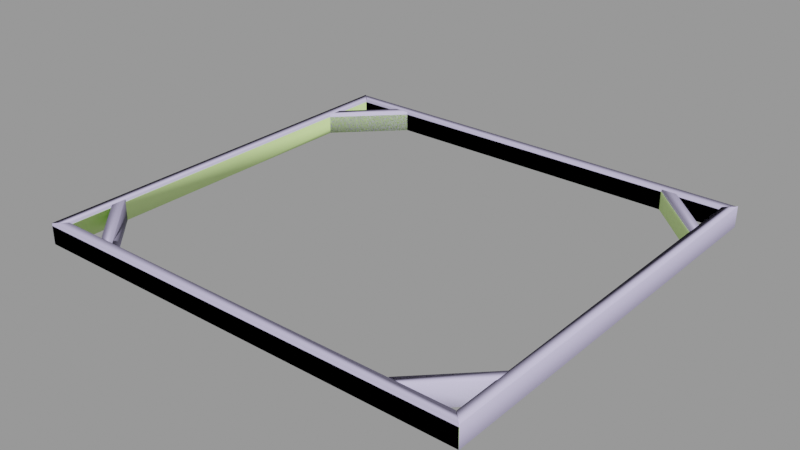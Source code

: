 # Source: crane_platform001b.blend  (saved by Blender 2.92.15; exported with 4.5.12 LTS)
import bpy
from mathutils import Matrix  # noqa: F401  (used for matrix-valued properties, if any)

bpy.ops.wm.read_factory_settings(use_empty=True)
scene = bpy.context.scene
scene.name = 'crane_platform001b.qc'

# ---- collections
col_crane_platform001b = bpy.data.collections.new('crane_platform001b'); scene.collection.children.link(col_crane_platform001b)

# ---- materials (node trees are filled in below, after node groups)
mat_crane_platform001 = bpy.data.materials.new('crane_platform001')
mat_crane_platform001.use_transparent_shadow = False
mat_crane_platform001.diffuse_color = (0.723, 0.9869, 0.4004, 1.0)
mat_phy = bpy.data.materials.new('  phy')
mat_phy.use_transparent_shadow = False
mat_phy.diffuse_color = (0.6679, 0.6177, 0.9139, 1.0)

# ---- material node trees

# ---- meshes
me_crane_platform001b_reference = bpy.data.meshes.new('crane_platform001b_reference')
me_crane_platform001b_reference.from_pydata([(162.0, -104.7, -16.0), (162.0, -116.0, -16.0), (116.7, -150.0, -16.0), (128.0, -150.0, -16.0), (-162.0, 150.0, -2.0), (-162.0, -7e-06, -2.0), (-162.0, 150.0, -6.667), (-162.0, 150.0, -11.33), (-162.0, -150.0, -16.0), (-162.0, -5e-06, -16.0), (-162.0, -150.0, -2.0), (-162.0, 150.0, -16.0), (7e-06, -150.0, -16.0), (7e-06, -150.0, -2.0), (162.0, -150.0, -2.0), (162.0, -150.0, -16.0), (-116.7, -150.0, -2.0), (-162.0, -104.7, -2.0), (-128.0, -150.0, -2.0), (-162.0, -116.0, -2.0), (-162.0, 104.7, -2.0), (-116.7, 150.0, -2.0), (-162.0, 116.0, -2.0), (-128.0, 150.0, -2.0), (116.7, 150.0, -2.0), (162.0, 104.7, -2.0), (128.0, 150.0, -2.0), (162.0, 116.0, -2.0), (162.0, -104.7, -2.0), (116.7, -150.0, -2.0), (162.0, -116.0, -2.0), (128.0, -150.0, -2.0), (116.7, 150.0, -16.0), (162.0, 104.7, -16.0), (128.0, 150.0, -16.0), (162.0, 116.0, -16.0), (-162.0, 104.7, -16.0), (-116.7, 150.0, -16.0), (-162.0, 116.0, -16.0), (-128.0, 150.0, -16.0), (-116.7, -150.0, -16.0), (-162.0, -104.7, -16.0), (-128.0, -150.0, -16.0), (-162.0, -116.0, -16.0), (-170.0, -158.0, -2.0), (-170.0, -7e-06, -2.0), (-170.0, -158.0, -16.0), (-170.0, -6e-06, -16.0), (-170.0, 158.0, -2.0), (-170.0, 158.0, -16.0), (162.0, 150.0, -2.0), (-7e-06, 150.0, -2.0), (162.0, 150.0, -16.0), (-7e-06, 150.0, -16.0), (170.0, -158.0, -2.0), (7e-06, -158.0, -16.0), (170.0, -158.0, -16.0), (7e-06, -158.0, -2.0), (-162.0, 116.0, -11.33), (-128.0, 150.0, -11.33), (-128.0, 150.0, -6.667), (-162.0, 116.0, -6.667), (170.0, 158.0, -16.0), (-7e-06, 158.0, -2.0), (170.0, 158.0, -2.0), (-7e-06, 158.0, -16.0), (162.0, 9e-06, -16.0), (170.0, 9e-06, -16.0), (170.0, 8e-06, -2.0), (162.0, 104.8, -2.0), (162.0, 7e-06, -2.0)], [], [(0, 1, 2), (1, 3, 2), (4, 5, 6), (6, 5, 7), (8, 9, 10), (10, 9, 5), (5, 9, 7), (9, 11, 7), (12, 8, 10), (13, 12, 10), (14, 12, 13), (15, 12, 14), (16, 17, 18), (17, 19, 18), (20, 21, 22), (23, 22, 21), (24, 25, 26), (25, 27, 26), (28, 29, 30), (29, 31, 30), (24, 32, 25), (32, 33, 25), (34, 26, 35), (26, 27, 35), (32, 34, 33), (34, 35, 33), (20, 36, 21), (36, 37, 21), (36, 38, 37), (38, 39, 37), (16, 40, 17), (40, 41, 17), (42, 18, 43), (18, 19, 43), (40, 42, 41), (42, 43, 41), (28, 0, 29), (0, 2, 29), (1, 30, 3), (30, 31, 3), (44, 45, 46), (45, 47, 46), (48, 47, 45), (49, 47, 48), (50, 51, 52), (52, 51, 53), (53, 51, 11), (51, 7, 11), (6, 7, 51), (4, 6, 51), (54, 55, 56), (54, 57, 55), (55, 57, 44), (44, 46, 55), (38, 58, 39), (58, 59, 39), (60, 59, 58), (61, 60, 58), (23, 60, 61), (22, 23, 61), (62, 63, 64), (62, 65, 63), (63, 65, 49), (49, 48, 63), (8, 47, 9), (47, 49, 9), (11, 9, 49), (49, 53, 11), (49, 65, 53), (53, 65, 62), (62, 52, 53), (62, 66, 52), (67, 66, 62), (15, 66, 67), (56, 15, 67), (15, 56, 55), (55, 12, 15), (8, 12, 55), (8, 55, 46), (46, 47, 8), (44, 10, 45), (10, 5, 45), (5, 4, 45), (48, 45, 4), (48, 4, 63), (4, 51, 63), (51, 50, 63), (64, 63, 50), (64, 50, 68), (50, 69, 68), (69, 70, 68), (70, 14, 68), (54, 68, 14), (54, 14, 57), (14, 13, 57), (13, 10, 57), (44, 57, 10), (15, 14, 66), (14, 70, 66), (70, 69, 66), (66, 69, 50), (52, 66, 50), (56, 68, 54), (67, 68, 56), (64, 68, 67), (62, 64, 67)])
me_crane_platform001b_reference.polygons.foreach_set('use_smooth', [True] * 106)
_k = set([(0, 29), (3, 30), (4, 5), (4, 51), (5, 10), (10, 13), (13, 14), (14, 70), (16, 17), (17, 40), (18, 19), (18, 43), (20, 21), (21, 36), (22, 23), (24, 25), (25, 32), (26, 27), (26, 35), (28, 29), (30, 31), (44, 45), (44, 57), (45, 48), (48, 63), (50, 51), (50, 69), (54, 57), (54, 68), (63, 64), (64, 68), (69, 70)])
me_crane_platform001b_reference.attributes.new('sharp_edge', 'BOOLEAN', 'EDGE').data.foreach_set('value', [ (min(e.vertices), max(e.vertices)) in _k for e in me_crane_platform001b_reference.edges])
_uv = me_crane_platform001b_reference.uv_layers.new(name='UVMap')
_uv.uv.foreach_set('vector', [0.9767, 0.4877, 0.9767, 0.5031, 0.915, 0.5495, 0.9767, 0.5031, 0.9304, 0.5495, 0.915, 0.5495, 0.4677, 0.4556, 0.2361, 0.4556, 0.4677, 0.4483, 0.4677, 0.4483, 0.2361, 0.4556, 0.4677, 0.4411, 0.004552, 0.4339, 0.2361, 0.4339, 0.004552, 0.4556, 0.004552, 0.4556, 0.2361, 0.4339, 0.2361, 0.4556, 0.2361, 0.4556, 0.2361, 0.4339, 0.4677, 0.4411, 0.2361, 0.4339, 0.4677, 0.4339, 0.4677, 0.4411, 0.2361, 0.4125, 0.4677, 0.4125, 0.4677, 0.4325, 0.2361, 0.4325, 0.2361, 0.4125, 0.4677, 0.4325, 0.004552, 0.4325, 0.2361, 0.4125, 0.2361, 0.4325, 0.004552, 0.4125, 0.2361, 0.4125, 0.004552, 0.4325, 0.975, 0.1978, 0.9155, 0.1407, 0.975, 0.1835, 0.9155, 0.1407, 0.9304, 0.1407, 0.975, 0.1835, 0.5947, 0.1407, 0.5352, 0.1978, 0.5798, 0.1407, 0.5352, 0.1835, 0.5798, 0.1407, 0.5352, 0.1978, 0.5352, 0.4918, 0.5947, 0.5489, 0.5352, 0.5061, 0.5947, 0.5489, 0.5798, 0.5489, 0.5352, 0.5061, 0.9155, 0.5489, 0.975, 0.4918, 0.9304, 0.5489, 0.975, 0.4918, 0.975, 0.5061, 0.9304, 0.5489, 0.5989, 0.2285, 0.5989, 0.2074, 0.6956, 0.2285, 0.5989, 0.2074, 0.6956, 0.2074, 0.6956, 0.2285, 0.6711, 0.2294, 0.6711, 0.2504, 0.599, 0.2294, 0.6711, 0.2504, 0.599, 0.2504, 0.599, 0.2294, 0.915, 0.1408, 0.9304, 0.1408, 0.9767, 0.2025, 0.9304, 0.1408, 0.9767, 0.1871, 0.9767, 0.2025, 0.5989, 0.1634, 0.5989, 0.1422, 0.6956, 0.1634, 0.5989, 0.1422, 0.6956, 0.1422, 0.6956, 0.1634, 0.5353, 0.2025, 0.5353, 0.1871, 0.597, 0.1408, 0.5353, 0.1871, 0.5816, 0.1408, 0.597, 0.1408, 0.5989, 0.1852, 0.5989, 0.164, 0.6956, 0.1852, 0.5989, 0.164, 0.6956, 0.164, 0.6956, 0.1852, 0.6711, 0.2725, 0.6711, 0.2935, 0.599, 0.2725, 0.6711, 0.2935, 0.599, 0.2935, 0.599, 0.2725, 0.597, 0.5495, 0.5816, 0.5495, 0.5353, 0.4877, 0.5816, 0.5495, 0.5353, 0.5031, 0.5353, 0.4877, 0.5989, 0.2068, 0.5989, 0.1857, 0.6956, 0.2068, 0.5989, 0.1857, 0.6956, 0.1857, 0.6956, 0.2068, 0.6711, 0.2511, 0.6711, 0.2721, 0.599, 0.2511, 0.6711, 0.2721, 0.599, 0.2721, 0.599, 0.2511, 0.4677, 0.518, 0.2361, 0.518, 0.4677, 0.4975, 0.2361, 0.518, 0.2361, 0.4975, 0.4677, 0.4975, 0.004552, 0.518, 0.2361, 0.4975, 0.2361, 0.518, 0.004552, 0.4975, 0.2361, 0.4975, 0.004552, 0.518, 0.4677, 0.3862, 0.2361, 0.3862, 0.4677, 0.3662, 0.4677, 0.3662, 0.2361, 0.3862, 0.2361, 0.3662, 0.2361, 0.3662, 0.2361, 0.3862, 0.004552, 0.3662, 0.2361, 0.3862, 0.004552, 0.3728, 0.004552, 0.3662, 0.004552, 0.3795, 0.004552, 0.3728, 0.2361, 0.3862, 0.004552, 0.3862, 0.004552, 0.3795, 0.2361, 0.3862, 0.4677, 0.4761, 0.2361, 0.457, 0.4677, 0.457, 0.4677, 0.4761, 0.2361, 0.4761, 0.2361, 0.457, 0.2361, 0.457, 0.2361, 0.4761, 0.004552, 0.4761, 0.004552, 0.4761, 0.004552, 0.457, 0.2361, 0.457, 0.6711, 0.294, 0.6711, 0.301, 0.599, 0.294, 0.6711, 0.301, 0.599, 0.301, 0.599, 0.294, 0.599, 0.308, 0.599, 0.301, 0.6711, 0.301, 0.6711, 0.308, 0.599, 0.308, 0.6711, 0.301, 0.599, 0.315, 0.599, 0.308, 0.6711, 0.308, 0.6711, 0.315, 0.599, 0.315, 0.6711, 0.308, 0.004552, 0.4772, 0.2361, 0.4963, 0.004552, 0.4963, 0.004552, 0.4772, 0.2361, 0.4772, 0.2361, 0.4963, 0.2361, 0.4963, 0.2361, 0.4772, 0.4677, 0.4772, 0.4677, 0.4772, 0.4677, 0.4963, 0.2361, 0.4963, 0.5353, 0.5495, 0.5244, 0.3451, 0.5353, 0.3451, 0.5244, 0.3451, 0.5244, 0.1299, 0.5353, 0.3451, 0.5353, 0.1408, 0.5353, 0.3451, 0.5244, 0.1299, 0.5244, 0.1299, 0.756, 0.1408, 0.5353, 0.1408, 0.5244, 0.1299, 0.756, 0.1299, 0.756, 0.1408, 0.756, 0.1408, 0.756, 0.1299, 0.9876, 0.1299, 0.9876, 0.1299, 0.9767, 0.1408, 0.756, 0.1408, 0.9876, 0.1299, 0.9767, 0.3451, 0.9767, 0.1408, 0.9876, 0.3451, 0.9767, 0.3451, 0.9876, 0.1299, 0.9767, 0.5495, 0.9767, 0.3451, 0.9876, 0.3451, 0.9876, 0.5604, 0.9767, 0.5495, 0.9876, 0.3451, 0.9767, 0.5495, 0.9876, 0.5604, 0.756, 0.5604, 0.756, 0.5604, 0.756, 0.5495, 0.9767, 0.5495, 0.5353, 0.5495, 0.756, 0.5495, 0.756, 0.5604, 0.5353, 0.5495, 0.756, 0.5604, 0.5244, 0.5604, 0.5244, 0.5604, 0.5244, 0.3451, 0.5353, 0.5495, 0.9855, 0.1306, 0.975, 0.1407, 0.7321, 0.1306, 0.975, 0.1407, 0.7321, 0.1407, 0.7321, 0.1306, 0.7321, 0.1407, 0.5352, 0.1407, 0.7321, 0.1306, 0.5247, 0.1306, 0.7321, 0.1306, 0.5352, 0.1407, 0.5247, 0.1306, 0.5352, 0.1407, 0.5247, 0.3448, 0.5352, 0.1407, 0.5352, 0.3448, 0.5247, 0.3448, 0.5352, 0.3448, 0.5352, 0.5489, 0.5247, 0.3448, 0.5247, 0.559, 0.5247, 0.3448, 0.5352, 0.5489, 0.5247, 0.559, 0.5352, 0.5489, 0.7321, 0.559, 0.5352, 0.5489, 0.5946, 0.5489, 0.7321, 0.559, 0.5946, 0.5489, 0.7321, 0.5489, 0.7321, 0.559, 0.7321, 0.5489, 0.975, 0.5489, 0.7321, 0.559, 0.9855, 0.559, 0.7321, 0.559, 0.975, 0.5489, 0.9855, 0.559, 0.975, 0.5489, 0.9855, 0.3448, 0.975, 0.5489, 0.975, 0.3448, 0.9855, 0.3448, 0.975, 0.3448, 0.975, 0.1407, 0.9855, 0.3448, 0.9855, 0.1306, 0.9855, 0.3448, 0.975, 0.1407, 0.4677, 0.3886, 0.4677, 0.4102, 0.2361, 0.3886, 0.4677, 0.4102, 0.2361, 0.4102, 0.2361, 0.3886, 0.2361, 0.4102, 0.0744, 0.4102, 0.2361, 0.3886, 0.2361, 0.3886, 0.0744, 0.4102, 0.004552, 0.4102, 0.004552, 0.3886, 0.2361, 0.3886, 0.004552, 0.4102, 0.004552, 0.5196, 0.2361, 0.5401, 0.004552, 0.5401, 0.2361, 0.5196, 0.2361, 0.5401, 0.004552, 0.5196, 0.4677, 0.5401, 0.2361, 0.5401, 0.2361, 0.5196, 0.4677, 0.5196, 0.4677, 0.5401, 0.2361, 0.5196])
me_crane_platform001b_reference.materials.append(mat_crane_platform001)
me_crane_platform001b_reference.use_remesh_fix_poles = True
me_crane_platform001b_reference.use_remesh_preserve_attributes = False
me_crane_platform001b_reference.use_mirror_vertex_groups = False
me_crane_platform001b_reference.update()
me_crane_platform001b_reference.normals_split_custom_set([tuple(v) for v in zip(*[iter([-0.4999, 0.5, -0.7072, 0.5, -0.5, -0.7071, -0.5, 0.5, -0.7071, 0.5, -0.5, -0.7071, 0.5, -0.5, -0.7071, -0.5, 0.5, -0.7071, 0.7071, -0.7071, 0.0, 1.0, 2.619e-08, 0.0, 0.7071, -0.7071, 0.0, 0.7071, -0.7071, 0.0, 1.0, 2.619e-08, 0.0, 0.7071, -0.7071, 0.0, 0.3015, 0.3015, -0.9045, 0.7071, 8.07e-08, -0.7071, 0.7071, 0.7071, 0.0, 0.7071, 0.7071, 0.0, 0.7071, 8.07e-08, -0.7071, 1.0, 2.619e-08, 0.0, 1.0, 2.619e-08, 0.0, 0.7071, 8.07e-08, -0.7071, 0.7071, -0.7071, 0.0, 0.7071, 8.07e-08, -0.7071, 0.4083, -0.4083, -0.8165, 0.7071, -0.7071, 0.0, 1.517e-05, 0.8944, -0.4472, 0.3015, 0.3015, -0.9045, 0.7071, 0.7071, 0.0, 0.0, 1.0, 0.0, 1.517e-05, 0.8944, -0.4472, 0.7071, 0.7071, 0.0, -0.7071, 0.7071, 0.0, 1.517e-05, 0.8944, -0.4472, 0.0, 1.0, 0.0, -0.3015, 0.3015, -0.9045, 1.517e-05, 0.8944, -0.4472, -0.7071, 0.7071, 0.0, 0.0, -8.945e-08, 1.0, 9.754e-08, -1.613e-08, 1.0, 7.155e-09, -8.407e-08, 1.0, 9.754e-08, -1.613e-08, 1.0, 1.19e-07, 0.0, 1.0, 7.155e-09, -8.407e-08, 1.0, -8.929e-08, 0.0, 1.0, -1.61e-08, -9.483e-08, 1.0, -8.392e-08, -6.956e-09, 1.0, 0.0, -1.157e-07, 1.0, -8.392e-08, -6.956e-09, 1.0, -1.61e-08, -9.483e-08, 1.0, 0.0, -8.681e-08, 1.0, 9.754e-08, -1.566e-08, 1.0, 7.155e-09, -8.16e-08, 1.0, 9.754e-08, -1.566e-08, 1.0, 1.19e-07, 0.0, 1.0, 7.155e-09, -8.16e-08, 1.0, -8.929e-08, 0.0, 1.0, -1.61e-08, -9.771e-08, 1.0, -8.392e-08, -7.167e-09, 1.0, -1.61e-08, -9.771e-08, 1.0, 0.0, -1.192e-07, 1.0, -8.392e-08, -7.167e-09, 1.0, -0.7071, -0.7071, 0.0, -0.5, -0.5, -0.7071, -0.7071, -0.7071, 0.0, -0.5, -0.4999, -0.7072, -0.5, -0.5, -0.7071, -0.7071, -0.7071, 0.0, 0.5, 0.5, -0.7071, 0.7071, 0.7071, 0.0, 0.5, 0.5, -0.7071, 0.7071, 0.7071, 0.0, 0.7071, 0.7071, 0.0, 0.5, 0.5, -0.7071, -0.5, -0.4999, -0.7072, 0.5, 0.5, -0.7071, -0.5, -0.5, -0.7071, 0.5, 0.5, -0.7071, 0.5, 0.5, -0.7071, -0.5, -0.5, -0.7071, 0.7071, -0.7071, 0.0, 0.5, -0.5, -0.7071, 0.7071, -0.7071, 0.0, 0.4999, -0.5, -0.7072, 0.5, -0.5, -0.7071, 0.7071, -0.7071, 0.0, 0.4999, -0.5, -0.7072, -0.5, 0.5, -0.7071, 0.5, -0.5, -0.7071, -0.5, 0.5, -0.7071, -0.5, 0.5, -0.7071, 0.5, -0.5, -0.7071, 0.7071, 0.7071, 0.0, 0.5, 0.5, -0.7071, 0.7071, 0.7071, 0.0, 0.5, 0.4999, -0.7072, 0.5, 0.5, -0.7071, 0.7071, 0.7071, 0.0, -0.5, -0.5, -0.7071, -0.7071, -0.7071, 0.0, -0.5, -0.5, -0.7071, -0.7071, -0.7071, 0.0, -0.7071, -0.7071, 0.0, -0.5, -0.5, -0.7071, 0.5, 0.4999, -0.7072, -0.5, -0.5, -0.7071, 0.5, 0.5, -0.7071, -0.5, -0.5, -0.7071, -0.5, -0.5, -0.7071, 0.5, 0.5, -0.7071, -0.7071, 0.7071, 0.0, -0.5, 0.5, -0.7071, -0.7071, 0.7071, 0.0, -0.4999, 0.5, -0.7072, -0.5, 0.5, -0.7071, -0.7071, 0.7071, 0.0, 0.5, -0.5, -0.7071, 0.7071, -0.7071, 0.0, 0.5, -0.5, -0.7071, 0.7071, -0.7071, 0.0, 0.7071, -0.7071, 0.0, 0.5, -0.5, -0.7071, -0.4472, -0.8944, -1.217e-08, -1.0, 3.906e-08, 0.0, -0.4083, -0.4082, -0.8165, -1.0, 3.906e-08, 0.0, -0.7071, 8.636e-08, -0.7071, -0.4083, -0.4082, -0.8165, -0.7071, 0.7071, 0.0, -0.7071, 8.636e-08, -0.7071, -1.0, 3.906e-08, 0.0, -0.2672, 0.5345, -0.8018, -0.7071, 8.636e-08, -0.7071, -0.7071, 0.7071, 0.0, -0.7071, -0.7071, 0.0, 4.451e-08, -1.0, 0.0, -0.4083, -0.4083, -0.8165, -0.4083, -0.4083, -0.8165, 4.451e-08, -1.0, 0.0, -9.329e-06, -0.5547, -0.832, -9.329e-06, -0.5547, -0.832, 4.451e-08, -1.0, 0.0, 0.4083, -0.4083, -0.8165, 4.451e-08, -1.0, 0.0, 0.7071, -0.7071, 0.0, 0.4083, -0.4083, -0.8165, 0.7071, -0.7071, 0.0, 0.7071, -0.7071, 0.0, 4.451e-08, -1.0, 0.0, 0.7071, -0.7071, 0.0, 0.7071, -0.7071, 0.0, 4.451e-08, -1.0, 0.0, 0.4472, -0.8944, 0.0, 1.66e-09, -0.7071, -0.7071, 0.4083, -0.4082, -0.8165, 0.4472, -0.8944, 0.0, 0.0, -1.0, 0.0, 1.66e-09, -0.7071, -0.7071, 1.66e-09, -0.7071, -0.7071, 0.0, -1.0, 0.0, -0.4472, -0.8944, -1.217e-08, -0.4472, -0.8944, -1.217e-08, -0.4083, -0.4082, -0.8165, 1.66e-09, -0.7071, -0.7071, -0.5, 0.5, -0.7071, -0.7071, 0.7071, 0.0, -0.5, 0.5, -0.7071, -0.7071, 0.7071, 0.0, -0.7071, 0.7071, 0.0, -0.5, 0.5, -0.7071, -0.7071, 0.7071, 0.0, -0.7071, 0.7071, 0.0, -0.7071, 0.7071, 0.0, -0.7071, 0.7071, 0.0, -0.7071, 0.7071, 0.0, -0.7071, 0.7071, 0.0, -0.7071, 0.7071, 0.0, -0.7071, 0.7071, 0.0, -0.7071, 0.7071, 0.0, -0.7071, 0.7071, 0.0, -0.7071, 0.7071, 0.0, -0.7071, 0.7071, 0.0, 0.2673, 0.5345, -0.8018, -4.253e-08, 1.0, 0.0, 0.7071, 0.7071, 0.0, 0.2673, 0.5345, -0.8018, -3.173e-08, 0.7071, -0.7071, -4.253e-08, 1.0, 0.0, -4.253e-08, 1.0, 0.0, -3.173e-08, 0.7071, -0.7071, -0.2672, 0.5345, -0.8018, -0.2672, 0.5345, -0.8018, -0.7071, 0.7071, 0.0, -4.253e-08, 1.0, 0.0, 0.3015, 0.3015, -0.9045, -0.7071, 8.636e-08, -0.7071, 0.7071, 8.07e-08, -0.7071, -0.7071, 8.636e-08, -0.7071, -0.2672, 0.5345, -0.8018, 0.7071, 8.07e-08, -0.7071, 0.4083, -0.4083, -0.8165, 0.7071, 8.07e-08, -0.7071, -0.2672, 0.5345, -0.8018, -0.2672, 0.5345, -0.8018, -9.329e-06, -0.5547, -0.832, 0.4083, -0.4083, -0.8165, -0.2672, 0.5345, -0.8018, -3.173e-08, 0.7071, -0.7071, -9.329e-06, -0.5547, -0.832, -9.329e-06, -0.5547, -0.832, -3.173e-08, 0.7071, -0.7071, 0.2673, 0.5345, -0.8018, 0.2673, 0.5345, -0.8018, -0.4083, -0.4083, -0.8165, -9.329e-06, -0.5547, -0.832, 0.2673, 0.5345, -0.8018, -0.7071, -3.843e-08, -0.7071, -0.4083, -0.4083, -0.8165, 0.7071, 5.709e-08, -0.7071, -0.7071, -3.843e-08, -0.7071, 0.2673, 0.5345, -0.8018, -0.3015, 0.3015, -0.9045, -0.7071, -3.843e-08, -0.7071, 0.7071, 5.709e-08, -0.7071, 0.4083, -0.4082, -0.8165, -0.3015, 0.3015, -0.9045, 0.7071, 5.709e-08, -0.7071, -0.3015, 0.3015, -0.9045, 0.4083, -0.4082, -0.8165, 1.66e-09, -0.7071, -0.7071, 1.66e-09, -0.7071, -0.7071, 1.517e-05, 0.8944, -0.4472, -0.3015, 0.3015, -0.9045, 0.3015, 0.3015, -0.9045, 1.517e-05, 0.8944, -0.4472, 1.66e-09, -0.7071, -0.7071, 0.3015, 0.3015, -0.9045, 1.66e-09, -0.7071, -0.7071, -0.4083, -0.4082, -0.8165, -0.4083, -0.4082, -0.8165, -0.7071, 8.636e-08, -0.7071, 0.3015, 0.3015, -0.9045, 4.829e-08, -4.451e-08, 1.0, 4.72e-08, -4.457e-08, 1.0, 0.0, -9.322e-08, 1.0, 4.72e-08, -4.457e-08, 1.0, 0.0, -9.338e-08, 1.0, 0.0, -9.322e-08, 1.0, 0.0, -9.338e-08, 1.0, -4.72e-08, -4.419e-08, 1.0, 0.0, -9.322e-08, 1.0, -4.829e-08, -4.414e-08, 1.0, 0.0, -9.322e-08, 1.0, -4.72e-08, -4.419e-08, 1.0, -4.829e-08, -4.414e-08, 1.0, -4.72e-08, -4.419e-08, 1.0, 0.0, 0.0, 1.0, -4.72e-08, -4.419e-08, 1.0, 0.0, 0.0, 1.0, 0.0, 0.0, 1.0, 0.0, 0.0, 1.0, 4.815e-08, -4.412e-08, 1.0, 0.0, 0.0, 1.0, 4.829e-08, -4.414e-08, 1.0, 0.0, 0.0, 1.0, 4.815e-08, -4.412e-08, 1.0, 4.829e-08, -4.414e-08, 1.0, 4.815e-08, -4.412e-08, 1.0, 2.746e-08, -9.442e-08, 1.0, 4.815e-08, -4.412e-08, 1.0, 8.239e-08, -8.716e-08, 1.0, 2.746e-08, -9.442e-08, 1.0, 8.239e-08, -8.716e-08, 1.0, 2.782e-08, -9.468e-08, 1.0, 2.746e-08, -9.442e-08, 1.0, 2.782e-08, -9.468e-08, 1.0, -4.662e-08, -4.457e-08, 1.0, 2.746e-08, -9.442e-08, 1.0, -4.829e-08, -4.451e-08, 1.0, 2.746e-08, -9.442e-08, 1.0, -4.662e-08, -4.457e-08, 1.0, -4.829e-08, -4.451e-08, 1.0, -4.662e-08, -4.457e-08, 1.0, 0.0, 0.0, 1.0, -4.662e-08, -4.457e-08, 1.0, 0.0, 0.0, 1.0, 0.0, 0.0, 1.0, 0.0, 0.0, 1.0, 4.72e-08, -4.457e-08, 1.0, 0.0, 0.0, 1.0, 4.829e-08, -4.451e-08, 1.0, 0.0, 0.0, 1.0, 4.72e-08, -4.457e-08, 1.0, -0.3015, 0.3015, -0.9045, -0.7071, 0.7071, 0.0, -0.7071, -3.843e-08, -0.7071, -0.7071, 0.7071, 0.0, -1.0, -1.665e-07, 0.0, -0.7071, -3.843e-08, -0.7071, -1.0, -1.665e-07, 0.0, -1.0, 2.736e-07, 0.0, -0.7071, -3.843e-08, -0.7071, -0.7071, -3.843e-08, -0.7071, -1.0, 2.736e-07, 0.0, -0.7071, -0.7071, 0.0, -0.4083, -0.4083, -0.8165, -0.7071, -3.843e-08, -0.7071, -0.7071, -0.7071, 0.0, 0.4083, -0.4082, -0.8165, 1.0, -1.273e-09, 0.0, 0.4472, -0.8944, 0.0, 0.7071, 5.709e-08, -0.7071, 1.0, -1.273e-09, 0.0, 0.4083, -0.4082, -0.8165, 0.7071, 0.7071, 0.0, 1.0, -1.273e-09, 0.0, 0.7071, 5.709e-08, -0.7071, 0.2673, 0.5345, -0.8018, 0.7071, 0.7071, 0.0, 0.7071, 5.709e-08, -0.7071])] * 3)])
me_crane_platform001b_physics = bpy.data.meshes.new('crane_platform001b_physics')
me_crane_platform001b_physics.from_pydata([(128.6, 149.6, 0.07142), (128.6, 149.6, -15.93), (117.3, 149.6, -15.93), (117.3, 149.6, 0.07142), (162.6, 115.6, -15.93), (162.6, 115.6, 0.07142), (162.6, 104.3, 0.07142), (162.6, 104.3, -15.93), (-162.0, 104.7, -15.93), (-162.0, 104.7, 0.07142), (-162.0, 116.0, 0.07141), (-162.0, 116.0, -15.93), (-116.7, 150.0, -15.93), (-116.7, 150.0, 0.07142), (-128.0, 150.0, 0.07142), (-128.0, 150.0, -15.93), (-162.3, -150.0, -16.0), (-162.3, 151.0, -16.0), (-162.3, -150.0, 0.0), (-162.3, 151.0, 1.4e-05), (-170.3, -158.0, -1.4e-05), (-170.3, 159.0, 0.0), (-170.3, 159.0, -16.0), (-170.3, -158.0, -16.0), (162.3, 151.0, -16.0), (162.3, -150.0, -16.0), (162.3, 151.0, 1.4e-05), (162.3, -150.0, 0.0), (170.3, -158.0, -1.4e-05), (170.3, -158.0, -16.0), (170.3, 159.0, 0.0), (170.3, 159.0, -16.0), (-128.0, -149.2, -15.93), (-128.0, -149.2, 0.0714), (-162.0, -115.2, -15.93), (-162.0, -115.2, 0.07141), (-116.7, -149.2, -15.93), (-116.7, -149.2, 0.0714), (-162.0, -103.9, 0.07141), (-162.0, -103.9, -15.93), (128.6, -149.6, -15.93), (162.6, -115.6, -15.93), (128.6, -149.6, 0.0714), (162.6, -115.6, 0.07141), (162.6, -104.3, -15.93), (117.3, -149.6, -15.93), (162.6, -104.3, 0.07141), (117.3, -149.6, 0.07141), (162.0, 150.0, 1.4e-05), (162.0, 150.0, -16.0), (170.0, 158.0, 0.0), (170.0, 158.0, -16.0), (-170.0, 158.0, 0.0), (-170.0, 158.0, -16.0), (-162.0, 150.0, 1.4e-05), (-162.0, 150.0, -16.0), (170.0, -158.0, -1.4e-05), (-162.0, -150.0, 0.0), (-170.0, -158.0, -1.4e-05), (162.0, -150.0, 0.0), (-170.0, -158.0, -16.0), (170.0, -158.0, -16.0), (-162.0, -150.0, -16.0), (162.0, -150.0, -16.0)], [], [(0, 1, 2), (0, 2, 3), (4, 1, 5), (5, 1, 0), (0, 6, 5), (0, 3, 6), (1, 4, 7), (1, 7, 2), (5, 6, 4), (6, 7, 4), (6, 2, 7), (6, 3, 2), (8, 9, 10), (8, 10, 11), (8, 12, 9), (12, 13, 9), (9, 14, 10), (9, 13, 14), (11, 10, 15), (15, 10, 14), (15, 14, 12), (12, 14, 13), (8, 11, 15), (12, 8, 15), (16, 17, 18), (17, 19, 18), (18, 19, 20), (19, 21, 20), (18, 20, 16), (17, 16, 22), (22, 16, 23), (23, 20, 22), (22, 20, 21), (16, 20, 23), (17, 22, 21), (17, 21, 19), (24, 25, 26), (26, 25, 27), (27, 25, 28), (25, 29, 28), (25, 24, 29), (24, 26, 30), (24, 30, 31), (29, 24, 31), (27, 30, 26), (27, 28, 30), (31, 30, 29), (30, 28, 29), (32, 33, 34), (33, 35, 34), (36, 33, 32), (36, 37, 33), (33, 37, 35), (37, 38, 35), (32, 34, 36), (36, 34, 39), (34, 35, 39), (39, 35, 38), (39, 37, 36), (39, 38, 37), (40, 41, 42), (41, 43, 42), (40, 44, 41), (44, 40, 45), (40, 42, 45), (41, 44, 43), (44, 46, 43), (44, 45, 47), (44, 47, 46), (46, 42, 43), (46, 47, 42), (45, 42, 47), (48, 49, 50), (49, 51, 50), (52, 50, 51), (52, 51, 53), (52, 48, 50), (52, 54, 48), (53, 51, 49), (53, 49, 55), (49, 54, 55), (49, 48, 54), (54, 52, 53), (54, 53, 55), (56, 57, 58), (56, 59, 57), (58, 60, 56), (60, 61, 56), (56, 61, 59), (57, 59, 62), (62, 59, 63), (60, 62, 63), (60, 63, 61), (59, 61, 63), (58, 57, 62), (60, 58, 62)])
me_crane_platform001b_physics.polygons.foreach_set('use_smooth', [True] * 96)
_uv = me_crane_platform001b_physics.uv_layers.new(name='UVMap')
_uv.uv.foreach_set('vector', [0.0, 0.0, 0.0, 0.0, 0.0, 0.0, 0.0, 0.0, 0.0, 0.0, 0.0, 0.0, 0.0, 0.0, 0.0, 0.0, 0.0, 0.0, 0.0, 0.0, 0.0, 0.0, 0.0, 0.0, 0.0, 0.0, 0.0, 0.0, 0.0, 0.0, 0.0, 0.0, 0.0, 0.0, 0.0, 0.0, 0.0, 0.0, 0.0, 0.0, 0.0, 0.0, 0.0, 0.0, 0.0, 0.0, 0.0, 0.0, 0.0, 0.0, 0.0, 0.0, 0.0, 0.0, 0.0, 0.0, 0.0, 0.0, 0.0, 0.0, 0.0, 0.0, 0.0, 0.0, 0.0, 0.0, 0.0, 0.0, 0.0, 0.0, 0.0, 0.0, 0.0, 0.0, 0.0, 0.0, 0.0, 0.0, 0.0, 0.0, 0.0, 0.0, 0.0, 0.0, 0.0, 0.0, 0.0, 0.0, 0.0, 0.0, 0.0, 0.0, 0.0, 0.0, 0.0, 0.0, 0.0, 0.0, 0.0, 0.0, 0.0, 0.0, 0.0, 0.0, 0.0, 0.0, 0.0, 0.0, 0.0, 0.0, 0.0, 0.0, 0.0, 0.0, 0.0, 0.0, 0.0, 0.0, 0.0, 0.0, 0.0, 0.0, 0.0, 0.0, 0.0, 0.0, 0.0, 0.0, 0.0, 0.0, 0.0, 0.0, 0.0, 0.0, 0.0, 0.0, 0.0, 0.0, 0.0, 0.0, 0.0, 0.0, 0.0, 0.0, 0.0, 0.0, 0.0, 0.0, 0.0, 0.0, 0.0, 0.0, 0.0, 0.0, 0.0, 0.0, 0.0, 0.0, 0.0, 0.0, 0.0, 0.0, 0.0, 0.0, 0.0, 0.0, 0.0, 0.0, 0.0, 0.0, 0.0, 0.0, 0.0, 0.0, 0.0, 0.0, 0.0, 0.0, 0.0, 0.0, 0.0, 0.0, 0.0, 0.0, 0.0, 0.0, 0.0, 0.0, 0.0, 0.0, 0.0, 0.0, 0.0, 0.0, 0.0, 0.0, 0.0, 0.0, 0.0, 0.0, 0.0, 0.0, 0.0, 0.0, 0.0, 0.0, 0.0, 0.0, 0.0, 0.0, 0.0, 0.0, 0.0, 0.0, 0.0, 0.0, 0.0, 0.0, 0.0, 0.0, 0.0, 0.0, 0.0, 0.0, 0.0, 0.0, 0.0, 0.0, 0.0, 0.0, 0.0, 0.0, 0.0, 0.0, 0.0, 0.0, 0.0, 0.0, 0.0, 0.0, 0.0, 0.0, 0.0, 0.0, 0.0, 0.0, 0.0, 0.0, 0.0, 0.0, 0.0, 0.0, 0.0, 0.0, 0.0, 0.0, 0.0, 0.0, 0.0, 0.0, 0.0, 0.0, 0.0, 0.0, 0.0, 0.0, 0.0, 0.0, 0.0, 0.0, 0.0, 0.0, 0.0, 0.0, 0.0, 0.0, 0.0, 0.0, 0.0, 0.0, 0.0, 0.0, 0.0, 0.0, 0.0, 0.0, 0.0, 0.0, 0.0, 0.0, 0.0, 0.0, 0.0, 0.0, 0.0, 0.0, 0.0, 0.0, 0.0, 0.0, 0.0, 0.0, 0.0, 0.0, 0.0, 0.0, 0.0, 0.0, 0.0, 0.0, 0.0, 0.0, 0.0, 0.0, 0.0, 0.0, 0.0, 0.0, 0.0, 0.0, 0.0, 0.0, 0.0, 0.0, 0.0, 0.0, 0.0, 0.0, 0.0, 0.0, 0.0, 0.0, 0.0, 0.0, 0.0, 0.0, 0.0, 0.0, 0.0, 0.0, 0.0, 0.0, 0.0, 0.0, 0.0, 0.0, 0.0, 0.0, 0.0, 0.0, 0.0, 0.0, 0.0, 0.0, 0.0, 0.0, 0.0, 0.0, 0.0, 0.0, 0.0, 0.0, 0.0, 0.0, 0.0, 0.0, 0.0, 0.0, 0.0, 0.0, 0.0, 0.0, 0.0, 0.0, 0.0, 0.0, 0.0, 0.0, 0.0, 0.0, 0.0, 0.0, 0.0, 0.0, 0.0, 0.0, 0.0, 0.0, 0.0, 0.0, 0.0, 0.0, 0.0, 0.0, 0.0, 0.0, 0.0, 0.0, 0.0, 0.0, 0.0, 0.0, 0.0, 0.0, 0.0, 0.0, 0.0, 0.0, 0.0, 0.0, 0.0, 0.0, 0.0, 0.0, 0.0, 0.0, 0.0, 0.0, 0.0, 0.0, 0.0, 0.0, 0.0, 0.0, 0.0, 0.0, 0.0, 0.0, 0.0, 0.0, 0.0, 0.0, 0.0, 0.0, 0.0, 0.0, 0.0, 0.0, 0.0, 0.0, 0.0, 0.0, 0.0, 0.0, 0.0, 0.0, 0.0, 0.0, 0.0, 0.0, 0.0, 0.0, 0.0, 0.0, 0.0, 0.0, 0.0, 0.0, 0.0, 0.0, 0.0, 0.0, 0.0, 0.0, 0.0, 0.0, 0.0, 0.0, 0.0, 0.0, 0.0, 0.0, 0.0, 0.0, 0.0, 0.0, 0.0, 0.0, 0.0, 0.0, 0.0, 0.0, 0.0, 0.0, 0.0, 0.0, 0.0, 0.0, 0.0, 0.0, 0.0, 0.0, 0.0, 0.0, 0.0, 0.0, 0.0, 0.0, 0.0, 0.0, 0.0, 0.0, 0.0, 0.0, 0.0, 0.0, 0.0, 0.0, 0.0, 0.0, 0.0, 0.0, 0.0, 0.0, 0.0, 0.0, 0.0, 0.0, 0.0, 0.0, 0.0, 0.0, 0.0, 0.0, 0.0, 0.0, 0.0, 0.0, 0.0, 0.0, 0.0, 0.0, 0.0, 0.0, 0.0, 0.0, 0.0, 0.0, 0.0, 0.0, 0.0, 0.0, 0.0, 0.0, 0.0, 0.0, 0.0, 0.0, 0.0, 0.0, 0.0, 0.0, 0.0, 0.0, 0.0, 0.0, 0.0, 0.0, 0.0, 0.0, 0.0, 0.0, 0.0, 0.0, 0.0, 0.0, 0.0, 0.0, 0.0, 0.0, 0.0, 0.0, 0.0, 0.0, 0.0, 0.0])
me_crane_platform001b_physics.materials.append(mat_phy)
me_crane_platform001b_physics.use_remesh_fix_poles = True
me_crane_platform001b_physics.use_remesh_preserve_attributes = False
me_crane_platform001b_physics.use_mirror_vertex_groups = False
me_crane_platform001b_physics.update()
me_crane_platform001b_physics.normals_split_custom_set([tuple(v) for v in zip(*[iter([-0.6535, -0.6473, 0.3924, -0.6689, 0.473, 0.5735, 0.5775, 0.2719, -0.7697, -0.6535, -0.6473, 0.3924, 0.5775, 0.2719, -0.7697, 0.5224, -0.4923, -0.6962, -0.4837, 0.342, 0.8056, -0.6689, 0.473, 0.5735, -0.6343, -0.2243, 0.7398, -0.6343, -0.2243, 0.7398, -0.6689, 0.473, 0.5735, -0.6535, -0.6473, 0.3924, -0.6535, -0.6473, 0.3924, 0.7168, -0.4436, -0.5379, -0.6343, -0.2243, 0.7398, -0.6535, -0.6473, 0.3924, 0.5224, -0.4923, -0.6962, 0.7168, -0.4436, -0.5379, -0.6689, 0.473, 0.5735, -0.4837, 0.342, 0.8056, 0.5685, 0.7035, -0.4264, -0.6689, 0.473, 0.5735, 0.5685, 0.7035, -0.4264, 0.5775, 0.2719, -0.7697, -0.6343, -0.2243, 0.7398, 0.7168, -0.4436, -0.5379, -0.4837, 0.342, 0.8056, 0.7168, -0.4436, -0.5379, 0.5685, 0.7035, -0.4264, -0.4837, 0.342, 0.8056, 0.7168, -0.4436, -0.5379, 0.5775, 0.2719, -0.7697, 0.5685, 0.7035, -0.4264, 0.7168, -0.4436, -0.5379, 0.5224, -0.4923, -0.6962, 0.5775, 0.2719, -0.7697, 0.5995, 0.742, 0.3001, 0.6821, -0.4221, 0.5971, -0.5871, -0.2075, -0.7825, 0.5995, 0.742, 0.3001, -0.5871, -0.2075, -0.7825, -0.5525, 0.3906, -0.7363, 0.5995, 0.742, 0.3001, 0.5776, 0.272, 0.7697, 0.6821, -0.4221, 0.5971, 0.5776, 0.272, 0.7697, 0.5224, -0.4923, 0.6962, 0.6821, -0.4221, 0.5971, 0.6821, -0.4221, 0.5971, -0.6535, -0.6473, -0.3924, -0.5871, -0.2075, -0.7825, 0.6821, -0.4221, 0.5971, 0.5224, -0.4923, 0.6962, -0.6535, -0.6473, -0.3924, -0.5525, 0.3906, -0.7363, -0.5871, -0.2075, -0.7825, -0.6689, 0.4729, -0.5735, -0.6689, 0.4729, -0.5735, -0.5871, -0.2075, -0.7825, -0.6535, -0.6473, -0.3924, -0.6689, 0.4729, -0.5735, -0.6535, -0.6473, -0.3924, 0.5776, 0.272, 0.7697, 0.5776, 0.272, 0.7697, -0.6535, -0.6473, -0.3924, 0.5224, -0.4923, 0.6962, 0.5995, 0.742, 0.3001, -0.5525, 0.3906, -0.7363, -0.6689, 0.4729, -0.5735, 0.5776, 0.272, 0.7697, 0.5995, 0.742, 0.3001, -0.6689, 0.4729, -0.5735, 0.03612, 0.6976, 0.7156, -0.02515, 0.2366, 0.9713, 0.01275, -0.2396, 0.9708, -0.02515, 0.2366, 0.9713, -0.01836, -0.707, 0.707, 0.01275, -0.2396, 0.9708, 0.01275, -0.2396, 0.9708, -0.01836, -0.707, 0.707, 0.02319, -0.4471, -0.8942, -0.01836, -0.707, 0.707, -0.04705, -0.4654, -0.8838, 0.02319, -0.4471, -0.8942, 0.01275, -0.2396, 0.9708, 0.02319, -0.4471, -0.8942, 0.03612, 0.6976, 0.7156, -0.02515, 0.2366, 0.9713, 0.03612, 0.6976, 0.7156, -0.0115, 0.4425, -0.8967, -0.0115, 0.4425, -0.8967, 0.03612, 0.6976, 0.7156, 0.02304, 0.4563, -0.8895, 0.02304, 0.4563, -0.8895, 0.02319, -0.4471, -0.8942, -0.0115, 0.4425, -0.8967, -0.0115, 0.4425, -0.8967, 0.02319, -0.4471, -0.8942, -0.04705, -0.4654, -0.8838, 0.03612, 0.6976, 0.7156, 0.02319, -0.4471, -0.8942, 0.02304, 0.4563, -0.8895, -0.02515, 0.2366, 0.9713, -0.0115, 0.4425, -0.8967, -0.04705, -0.4654, -0.8838, -0.02515, 0.2366, 0.9713, -0.04705, -0.4654, -0.8838, -0.01836, -0.707, 0.707, -0.03609, 0.6975, -0.7157, 0.02509, 0.2366, -0.9713, -0.01274, -0.2395, -0.9708, -0.01274, -0.2395, -0.9708, 0.02509, 0.2366, -0.9713, 0.0183, -0.7069, -0.707, 0.0183, -0.7069, -0.707, 0.02509, 0.2366, -0.9713, 0.04698, -0.4654, 0.8839, 0.02509, 0.2366, -0.9713, 0.01149, 0.4426, 0.8967, 0.04698, -0.4654, 0.8839, 0.02509, 0.2366, -0.9713, -0.03609, 0.6975, -0.7157, 0.01149, 0.4426, 0.8967, -0.03609, 0.6975, -0.7157, -0.01274, -0.2395, -0.9708, -0.02312, -0.4471, 0.8942, -0.03609, 0.6975, -0.7157, -0.02312, -0.4471, 0.8942, -0.02311, 0.4563, 0.8895, 0.01149, 0.4426, 0.8967, -0.03609, 0.6975, -0.7157, -0.02311, 0.4563, 0.8895, 0.0183, -0.7069, -0.707, -0.02312, -0.4471, 0.8942, -0.01274, -0.2395, -0.9708, 0.0183, -0.7069, -0.707, 0.04698, -0.4654, 0.8839, -0.02312, -0.4471, 0.8942, -0.02311, 0.4563, 0.8895, -0.02312, -0.4471, 0.8942, 0.01149, 0.4426, 0.8967, -0.02312, -0.4471, 0.8942, 0.04698, -0.4654, 0.8839, 0.01149, 0.4426, 0.8967, 0.7363, 0.3907, -0.5525, 0.7825, -0.2076, -0.5871, 0.5735, 0.4729, -0.6689, 0.7825, -0.2076, -0.5871, 0.3924, -0.6473, -0.6535, 0.5735, 0.4729, -0.6689, -0.3001, 0.742, 0.5995, 0.7825, -0.2076, -0.5871, 0.7363, 0.3907, -0.5525, -0.3001, 0.742, 0.5995, -0.597, -0.4222, 0.6821, 0.7825, -0.2076, -0.5871, 0.7825, -0.2076, -0.5871, -0.597, -0.4222, 0.6821, 0.3924, -0.6473, -0.6535, -0.597, -0.4222, 0.6821, -0.6962, -0.4923, 0.5225, 0.3924, -0.6473, -0.6535, 0.7363, 0.3907, -0.5525, 0.5735, 0.4729, -0.6689, -0.3001, 0.742, 0.5995, -0.3001, 0.742, 0.5995, 0.5735, 0.4729, -0.6689, -0.7696, 0.2722, 0.5776, 0.5735, 0.4729, -0.6689, 0.3924, -0.6473, -0.6535, -0.7696, 0.2722, 0.5776, -0.7696, 0.2722, 0.5776, 0.3924, -0.6473, -0.6535, -0.6962, -0.4923, 0.5225, -0.7696, 0.2722, 0.5776, -0.597, -0.4222, 0.6821, -0.3001, 0.742, 0.5995, -0.7696, 0.2722, 0.5776, -0.6962, -0.4923, 0.5225, -0.597, -0.4222, 0.6821, 0.5684, 0.7035, 0.4266, 0.6343, 0.2243, 0.7398, 0.7169, -0.4436, 0.5379, 0.6343, 0.2243, 0.7398, 0.4837, -0.3421, 0.8056, 0.7169, -0.4436, 0.5379, 0.5684, 0.7035, 0.4266, -0.7168, 0.4437, -0.5379, 0.6343, 0.2243, 0.7398, -0.7168, 0.4437, -0.5379, 0.5684, 0.7035, 0.4266, -0.3783, 0.5344, -0.7559, 0.5684, 0.7035, 0.4266, 0.7169, -0.4436, 0.5379, -0.3783, 0.5344, -0.7559, 0.6343, 0.2243, 0.7398, -0.7168, 0.4437, -0.5379, 0.4837, -0.3421, 0.8056, -0.7168, 0.4437, -0.5379, -0.5685, -0.7035, -0.4265, 0.4837, -0.3421, 0.8056, -0.7168, 0.4437, -0.5379, -0.3783, 0.5344, -0.7559, -0.6365, -0.257, -0.7272, -0.7168, 0.4437, -0.5379, -0.6365, -0.257, -0.7272, -0.5685, -0.7035, -0.4265, -0.5685, -0.7035, -0.4265, 0.7169, -0.4436, 0.5379, 0.4837, -0.3421, 0.8056, -0.5685, -0.7035, -0.4265, -0.6365, -0.257, -0.7272, 0.7169, -0.4436, 0.5379, -0.3783, 0.5344, -0.7559, 0.7169, -0.4436, 0.5379, -0.6365, -0.257, -0.7272, 0.707, -0.707, 0.01697, 0.8942, 0.4471, 0.02148, -0.8847, -0.4642, 0.04373, 0.8942, 0.4471, 0.02148, -0.9694, 0.2453, 0.01152, -0.8847, -0.4642, 0.04373, -0.8965, -0.4429, -0.0107, -0.8847, -0.4642, 0.04373, -0.9694, 0.2453, 0.01152, -0.8965, -0.4429, -0.0107, -0.9694, 0.2453, 0.01152, -0.698, 0.7152, -0.03449, -0.8965, -0.4429, -0.0107, 0.707, -0.707, 0.01697, -0.8847, -0.4642, 0.04373, -0.8965, -0.4429, -0.0107, 0.9712, -0.2369, -0.02336, 0.707, -0.707, 0.01697, -0.698, 0.7152, -0.03449, -0.9694, 0.2453, 0.01152, 0.8942, 0.4471, 0.02148, -0.698, 0.7152, -0.03449, 0.8942, 0.4471, 0.02148, 0.8985, 0.4385, -0.02163, 0.8942, 0.4471, 0.02148, 0.9712, -0.2369, -0.02336, 0.8985, 0.4385, -0.02163, 0.8942, 0.4471, 0.02148, 0.707, -0.707, 0.01697, 0.9712, -0.2369, -0.02336, 0.9712, -0.2369, -0.02336, -0.8965, -0.4429, -0.0107, -0.698, 0.7152, -0.03449, 0.9712, -0.2369, -0.02336, -0.698, 0.7152, -0.03449, 0.8985, 0.4385, -0.02163, 0.8965, -0.4429, 0.0107, -0.7011, -0.713, -0.007419, 0.8847, -0.4642, -0.04365, 0.8965, -0.4429, 0.0107, -0.9712, -0.2369, 0.02343, -0.7011, -0.713, -0.007419, 0.8847, -0.4642, -0.04365, 0.8965, 0.4429, -0.01073, 0.8965, -0.4429, 0.0107, 0.8965, 0.4429, -0.01073, 0.8846, 0.4642, 0.04368, 0.8965, -0.4429, 0.0107, 0.8965, -0.4429, 0.0107, 0.8846, 0.4642, 0.04368, -0.9712, -0.2369, 0.02343, -0.7011, -0.713, -0.007419, -0.9712, -0.2369, 0.02343, -0.9712, 0.2369, -0.02342, -0.9712, 0.2369, -0.02342, -0.9712, -0.2369, 0.02343, -0.707, 0.707, 0.01703, 0.8965, 0.4429, -0.01073, -0.9712, 0.2369, -0.02342, -0.707, 0.707, 0.01703, 0.8965, 0.4429, -0.01073, -0.707, 0.707, 0.01703, 0.8846, 0.4642, 0.04368, -0.9712, -0.2369, 0.02343, 0.8846, 0.4642, 0.04368, -0.707, 0.707, 0.01703, 0.8847, -0.4642, -0.04365, -0.7011, -0.713, -0.007419, -0.9712, 0.2369, -0.02342, 0.8965, 0.4429, -0.01073, 0.8847, -0.4642, -0.04365, -0.9712, 0.2369, -0.02342])] * 3)])
arm_crane_platform001b_qc_skeleton = bpy.data.armatures.new('crane_platform001b.qc_skeleton')  # bones are not reproduced

# ---- objects
ob_crane_platform001b_qc_skeleton = bpy.data.objects.new('crane_platform001b.qc_skeleton', arm_crane_platform001b_qc_skeleton)
ob_crane_platform001b_reference = bpy.data.objects.new('crane_platform001b_reference', me_crane_platform001b_reference)
ob_crane_platform001b_physics = bpy.data.objects.new('crane_platform001b_physics', me_crane_platform001b_physics)

# ---- transforms, parenting, visibility, modifiers, constraints
ob_crane_platform001b_qc_skeleton.location = (0.0, 0.0, 0.0)
ob_crane_platform001b_qc_skeleton.show_in_front = True
ob_crane_platform001b_qc_skeleton.lineart.crease_threshold = 0.0
ob_crane_platform001b_reference.parent = ob_crane_platform001b_qc_skeleton
ob_crane_platform001b_reference.location = (0.0, 0.0, 0.0)
ob_crane_platform001b_reference.lineart.crease_threshold = 0.0
_vg = ob_crane_platform001b_reference.vertex_groups.new(name='static_prop')
_vg.add([0, 1, 2, 3, 4, 5, 6, 7, 8, 9, 10, 11, 12, 13, 14, 15, 16, 17, 18, 19, 20, 21, 22, 23, 24, 25, 26, 27, 28, 29, 30, 31, 32, 33, 34, 35, 36, 37, 38, 39, 40, 41, 42, 43, 44, 45, 46, 47, 48, 49, 50, 51, 52, 53, 54, 55, 56, 57, 58, 59, 60, 61, 62, 63, 64, 65, 66, 67, 68, 69, 70], 1.0, 'REPLACE')
_m = ob_crane_platform001b_reference.modifiers.new('Armature', 'ARMATURE')
_m.object = ob_crane_platform001b_qc_skeleton
ob_crane_platform001b_physics.parent = ob_crane_platform001b_qc_skeleton
ob_crane_platform001b_physics.location = (0.0, 0.0, 0.0)
ob_crane_platform001b_physics.display_type = 'SOLID'
ob_crane_platform001b_physics.show_wire = True
ob_crane_platform001b_physics.lineart.crease_threshold = 0.0
_vg = ob_crane_platform001b_physics.vertex_groups.new(name='static_prop')
_vg.add([0, 1, 2, 3, 4, 5, 6, 7, 8, 9, 10, 11, 12, 13, 14, 15, 16, 17, 18, 19, 20, 21, 22, 23, 24, 25, 26, 27, 28, 29, 30, 31, 32, 33, 34, 35, 36, 37, 38, 39, 40, 41, 42, 43, 44, 45, 46, 47, 48, 49, 50, 51, 52, 53, 54, 55, 56, 57, 58, 59, 60, 61, 62, 63], 1.0, 'REPLACE')
_m = ob_crane_platform001b_physics.modifiers.new('Armature', 'ARMATURE')
_m.object = ob_crane_platform001b_qc_skeleton

# ---- collection membership
scene.collection.objects.link(ob_crane_platform001b_qc_skeleton)
scene.collection.objects.link(ob_crane_platform001b_reference)
scene.collection.objects.link(ob_crane_platform001b_physics)
col_crane_platform001b.objects.link(ob_crane_platform001b_qc_skeleton)
col_crane_platform001b.objects.link(ob_crane_platform001b_reference)
col_crane_platform001b.objects.link(ob_crane_platform001b_physics)

# ---- scene / render settings (as saved in the file)
scene.frame_start = 1; scene.frame_end = 250; scene.frame_set(0)
scene.render.engine = 'BLENDER_EEVEE_NEXT'
scene.cycles.use_denoising = False
scene.cycles.samples = 128
scene.cycles.sampling_pattern = 'TABULATED_SOBOL'
scene.cycles.use_adaptive_sampling = False
scene.cycles.use_light_tree = False
scene.view_settings.view_transform = 'Filmic'
bpy.context.view_layer.update()

# ---- added for rendering (the .blend has no active camera and no usable light): camera, sun + grey world if the file has none
cam_auto = bpy.data.cameras.new('AutoCamera')
cam_auto.lens = 50.0
cam_auto.sensor_width = 36.0
cam_auto.clip_end = 7560.53
ob_auto_camera = bpy.data.objects.new('AutoCamera', cam_auto)
scene.collection.objects.link(ob_auto_camera)
ob_auto_camera.location = (430.801, -516.46, 336.677)
ob_auto_camera.rotation_euler = (1.09748, -7.21219e-08, 0.694738)
scene.camera = ob_auto_camera
light_auto_sun = bpy.data.lights.new('AutoSun', 'SUN')
light_auto_sun.energy = 3.0
light_auto_sun.angle = 0.0523599
ob_auto_sun = bpy.data.objects.new('AutoSun', light_auto_sun)
scene.collection.objects.link(ob_auto_sun)
ob_auto_sun.rotation_euler = (0.872665, 0.174533, 0.523599)
if scene.world is None:
    world_auto = bpy.data.worlds.new('AutoWorld')
    world_auto.color = (0.3, 0.3, 0.3)
    scene.world = world_auto
bpy.context.view_layer.update()

